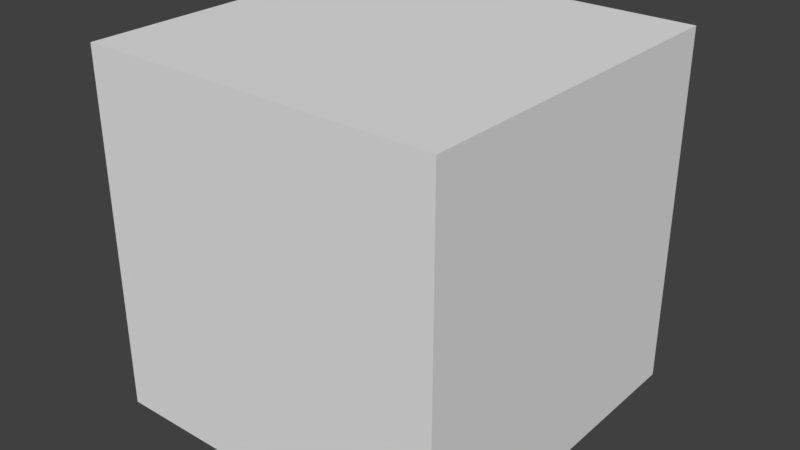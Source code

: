 # Source: drag_axis_w_detents.test.blend  (saved by Blender 2.78.0; exported with 4.5.12 LTS)
import bpy
from mathutils import Matrix  # noqa: F401  (used for matrix-valued properties, if any)

bpy.ops.wm.read_factory_settings(use_empty=True)
scene = bpy.context.scene
scene.name = 'Scene'

# ---- collections
col_collection_1 = bpy.data.collections.new('Collection 1'); scene.collection.children.link(col_collection_1)

# ---- materials (node trees are filled in below, after node groups)
mat_material = bpy.data.materials.new('Material')
mat_material.alpha_threshold = 0.0
mat_material.use_transparent_shadow = False
mat_material.roughness = 0.5

# ---- material node trees

# ---- world
world_world = bpy.data.worlds.new('World'); scene.world = world_world
world_world.color = (0.05088, 0.05088, 0.05088)
world_world.use_sun_shadow = False
world_world.sun_shadow_jitter_overblur = 0.0
world_world.cycles.sampling_method = 'MANUAL'

# ---- meshes
me_cube_001 = bpy.data.meshes.new('Cube.001')
me_cube_001.from_pydata([(-1.0, -1.0, -1.0), (-1.0, -1.0, 1.0), (-1.0, 1.0, -1.0), (-1.0, 1.0, 1.0), (1.0, -1.0, -1.0), (1.0, -1.0, 1.0), (1.0, 1.0, -1.0), (1.0, 1.0, 1.0)], [], [(0, 1, 3, 2), (2, 3, 7, 6), (6, 7, 5, 4), (4, 5, 1, 0), (2, 6, 4, 0), (7, 3, 1, 5)])
me_cube_001.materials.append(mat_material)
me_cube_001.use_remesh_preserve_volume = False
me_cube_001.use_remesh_preserve_attributes = False
me_cube_001.use_mirror_vertex_groups = False
me_cube_001.update()

# ---- objects
ob_empty_define_drag_axis = bpy.data.objects.new('Empty_define_drag_axis', None)
ob_cube_define_detent_axis = bpy.data.objects.new('Cube_define_detent_axis', me_cube_001)

# ---- transforms, parenting, visibility, modifiers, constraints
ob_empty_define_drag_axis.location = (4.0, 0.0, 0.0)
ob_empty_define_drag_axis.empty_image_offset = (0.0, 0.0)
ob_empty_define_drag_axis.lineart.crease_threshold = 0.0
ob_cube_define_detent_axis.parent = ob_empty_define_drag_axis
ob_cube_define_detent_axis.location = (0.0, 0.8, 0.0)
ob_cube_define_detent_axis.lineart.crease_threshold = 0.0

# ---- collection membership
col_collection_1.objects.link(ob_empty_define_drag_axis)
col_collection_1.objects.link(ob_cube_define_detent_axis)

# ---- scene / render settings (as saved in the file)
scene.frame_start = 1; scene.frame_end = 250; scene.frame_set(2)
scene.render.engine = 'BLENDER_EEVEE_NEXT'
scene.render.resolution_percentage = 50
scene.render.dither_intensity = 0.0
scene.cycles.use_denoising = False
scene.cycles.samples = 128
scene.cycles.sampling_pattern = 'TABULATED_SOBOL'
scene.cycles.light_sampling_threshold = 0.0
scene.cycles.use_adaptive_sampling = False
scene.cycles.use_light_tree = False
scene.cycles.blur_glossy = 0.0
scene.cycles.sample_clamp_indirect = 0.0
scene.view_settings.view_transform = 'Standard'
bpy.context.view_layer.update()

# ---- added for rendering (the .blend has no active camera and no usable light): camera, sun
cam_auto = bpy.data.cameras.new('AutoCamera')
cam_auto.lens = 50.0
cam_auto.sensor_width = 36.0
cam_auto.clip_end = 1000.0
ob_auto_camera = bpy.data.objects.new('AutoCamera', cam_auto)
scene.collection.objects.link(ob_auto_camera)
ob_auto_camera.location = (7.20507, -3.04609, 2.56406)
ob_auto_camera.rotation_euler = (1.09748, -7.21219e-08, 0.694738)
scene.camera = ob_auto_camera
light_auto_sun = bpy.data.lights.new('AutoSun', 'SUN')
light_auto_sun.energy = 3.0
light_auto_sun.angle = 0.0523599
ob_auto_sun = bpy.data.objects.new('AutoSun', light_auto_sun)
scene.collection.objects.link(ob_auto_sun)
ob_auto_sun.rotation_euler = (0.872665, 0.174533, 0.523599)
bpy.context.view_layer.update()
